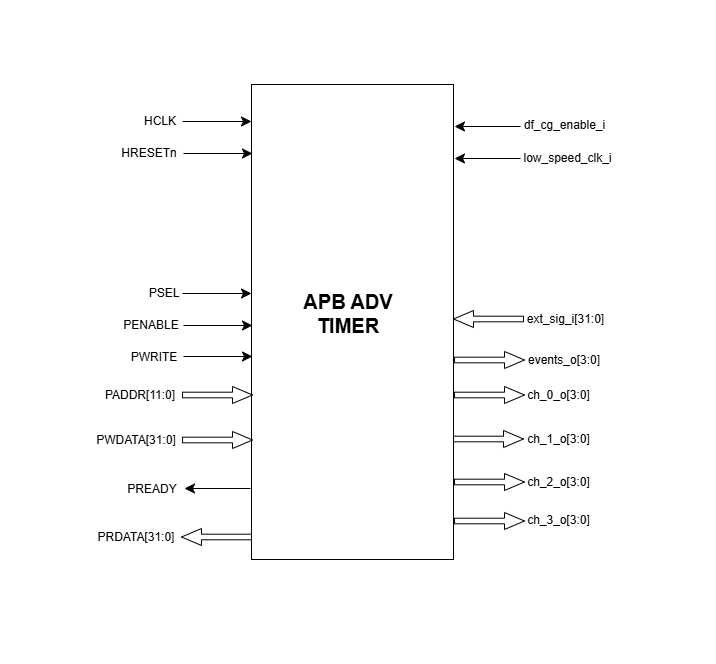

The diagram above was exported from draw.io. Its source (the exported page's mxGraphModel, read from the mxfile embedded in the PNG):
<mxGraphModel dx="1904" dy="1105" grid="0" gridSize="10" guides="1" tooltips="1" connect="1" arrows="1" fold="1" page="0" pageScale="1" pageWidth="850" pageHeight="1100" math="0" shadow="0">
  <root>
    <mxCell id="0" />
    <mxCell id="1" parent="0" />
    <mxCell id="TPd1EODh54zbJSnvU3LO-4" value="" style="rounded=0;whiteSpace=wrap;html=1;labelBackgroundColor=none;" vertex="1" parent="1">
      <mxGeometry x="376" y="144" width="202" height="475" as="geometry" />
    </mxCell>
    <mxCell id="TPd1EODh54zbJSnvU3LO-7" value="" style="endArrow=classic;html=1;rounded=0;fontSize=12;startSize=8;endSize=8;curved=1;labelBackgroundColor=none;fontColor=default;" edge="1" parent="1">
      <mxGeometry width="50" height="50" relative="1" as="geometry">
        <mxPoint x="375" y="548" as="sourcePoint" />
        <mxPoint x="309" y="548" as="targetPoint" />
      </mxGeometry>
    </mxCell>
    <mxCell id="TPd1EODh54zbJSnvU3LO-8" value="" style="endArrow=classic;html=1;rounded=0;fontSize=12;startSize=8;endSize=8;curved=1;labelBackgroundColor=none;fontColor=default;" edge="1" parent="1">
      <mxGeometry width="50" height="50" relative="1" as="geometry">
        <mxPoint x="307" y="181" as="sourcePoint" />
        <mxPoint x="376" y="181" as="targetPoint" />
      </mxGeometry>
    </mxCell>
    <mxCell id="TPd1EODh54zbJSnvU3LO-9" value="" style="endArrow=classic;html=1;rounded=0;fontSize=12;startSize=8;endSize=8;curved=1;labelBackgroundColor=none;fontColor=default;" edge="1" parent="1">
      <mxGeometry width="50" height="50" relative="1" as="geometry">
        <mxPoint x="308" y="213" as="sourcePoint" />
        <mxPoint x="377" y="213" as="targetPoint" />
      </mxGeometry>
    </mxCell>
    <mxCell id="TPd1EODh54zbJSnvU3LO-10" value="" style="endArrow=classic;html=1;rounded=0;fontSize=12;startSize=8;endSize=8;curved=1;labelBackgroundColor=none;fontColor=default;" edge="1" parent="1">
      <mxGeometry width="50" height="50" relative="1" as="geometry">
        <mxPoint x="645" y="186" as="sourcePoint" />
        <mxPoint x="579" y="186" as="targetPoint" />
      </mxGeometry>
    </mxCell>
    <mxCell id="TPd1EODh54zbJSnvU3LO-11" value="" style="endArrow=classic;html=1;rounded=0;fontSize=12;startSize=8;endSize=8;curved=1;labelBackgroundColor=none;fontColor=default;" edge="1" parent="1">
      <mxGeometry width="50" height="50" relative="1" as="geometry">
        <mxPoint x="645" y="218" as="sourcePoint" />
        <mxPoint x="579" y="218" as="targetPoint" />
      </mxGeometry>
    </mxCell>
    <mxCell id="TPd1EODh54zbJSnvU3LO-13" value="" style="html=1;shadow=0;dashed=0;align=center;verticalAlign=middle;shape=mxgraph.arrows2.arrow;dy=0.67;dx=20;notch=0;labelBackgroundColor=none;" vertex="1" parent="1">
      <mxGeometry x="307" y="491" width="70" height="17" as="geometry" />
    </mxCell>
    <mxCell id="TPd1EODh54zbJSnvU3LO-15" value="" style="html=1;shadow=0;dashed=0;align=center;verticalAlign=middle;shape=mxgraph.arrows2.arrow;dy=0.67;dx=20;notch=0;direction=west;labelBackgroundColor=none;" vertex="1" parent="1">
      <mxGeometry x="306" y="588" width="70" height="17" as="geometry" />
    </mxCell>
    <mxCell id="TPd1EODh54zbJSnvU3LO-16" value="" style="html=1;shadow=0;dashed=0;align=center;verticalAlign=middle;shape=mxgraph.arrows2.arrow;dy=0.67;dx=20;notch=0;labelBackgroundColor=none;" vertex="1" parent="1">
      <mxGeometry x="307" y="446" width="70" height="17" as="geometry" />
    </mxCell>
    <mxCell id="TPd1EODh54zbJSnvU3LO-17" value="" style="endArrow=classic;html=1;rounded=0;fontSize=12;startSize=8;endSize=8;curved=1;labelBackgroundColor=none;fontColor=default;" edge="1" parent="1">
      <mxGeometry width="50" height="50" relative="1" as="geometry">
        <mxPoint x="308" y="416" as="sourcePoint" />
        <mxPoint x="377" y="416" as="targetPoint" />
      </mxGeometry>
    </mxCell>
    <mxCell id="TPd1EODh54zbJSnvU3LO-18" value="" style="endArrow=classic;html=1;rounded=0;fontSize=12;startSize=8;endSize=8;curved=1;labelBackgroundColor=none;fontColor=default;" edge="1" parent="1">
      <mxGeometry width="50" height="50" relative="1" as="geometry">
        <mxPoint x="307" y="353" as="sourcePoint" />
        <mxPoint x="376" y="353" as="targetPoint" />
      </mxGeometry>
    </mxCell>
    <mxCell id="TPd1EODh54zbJSnvU3LO-19" value="" style="endArrow=classic;html=1;rounded=0;fontSize=12;startSize=8;endSize=8;curved=1;labelBackgroundColor=none;fontColor=default;" edge="1" parent="1">
      <mxGeometry width="50" height="50" relative="1" as="geometry">
        <mxPoint x="308" y="385" as="sourcePoint" />
        <mxPoint x="377" y="385" as="targetPoint" />
      </mxGeometry>
    </mxCell>
    <mxCell id="TPd1EODh54zbJSnvU3LO-20" value="" style="html=1;shadow=0;dashed=0;align=center;verticalAlign=middle;shape=mxgraph.arrows2.arrow;dy=0.67;dx=20;notch=0;labelBackgroundColor=none;" vertex="1" parent="1">
      <mxGeometry x="579" y="446" width="70" height="17" as="geometry" />
    </mxCell>
    <mxCell id="TPd1EODh54zbJSnvU3LO-21" value="" style="html=1;shadow=0;dashed=0;align=center;verticalAlign=middle;shape=mxgraph.arrows2.arrow;dy=0.67;dx=20;notch=0;labelBackgroundColor=none;" vertex="1" parent="1">
      <mxGeometry x="578" y="490" width="70" height="17" as="geometry" />
    </mxCell>
    <mxCell id="TPd1EODh54zbJSnvU3LO-22" value="" style="html=1;shadow=0;dashed=0;align=center;verticalAlign=middle;shape=mxgraph.arrows2.arrow;dy=0.67;dx=20;notch=0;labelBackgroundColor=none;" vertex="1" parent="1">
      <mxGeometry x="579" y="533" width="70" height="17" as="geometry" />
    </mxCell>
    <mxCell id="TPd1EODh54zbJSnvU3LO-23" value="" style="html=1;shadow=0;dashed=0;align=center;verticalAlign=middle;shape=mxgraph.arrows2.arrow;dy=0.67;dx=20;notch=0;labelBackgroundColor=none;" vertex="1" parent="1">
      <mxGeometry x="579" y="572" width="70" height="17" as="geometry" />
    </mxCell>
    <mxCell id="TPd1EODh54zbJSnvU3LO-24" value="" style="html=1;shadow=0;dashed=0;align=center;verticalAlign=middle;shape=mxgraph.arrows2.arrow;dy=0.67;dx=20;notch=0;labelBackgroundColor=none;" vertex="1" parent="1">
      <mxGeometry x="579" y="411" width="70" height="17" as="geometry" />
    </mxCell>
    <mxCell id="TPd1EODh54zbJSnvU3LO-25" value="" style="html=1;shadow=0;dashed=0;align=center;verticalAlign=middle;shape=mxgraph.arrows2.arrow;dy=0.67;dx=20;notch=0;direction=west;labelBackgroundColor=none;" vertex="1" parent="1">
      <mxGeometry x="578" y="370" width="70" height="17" as="geometry" />
    </mxCell>
    <mxCell id="TPd1EODh54zbJSnvU3LO-26" value="&lt;b&gt;&lt;font style=&quot;font-size: 20px;&quot;&gt;APB ADV TIMER&lt;/font&gt;&lt;/b&gt;" style="text;strokeColor=none;fillColor=none;html=1;align=center;verticalAlign=middle;whiteSpace=wrap;rounded=0;fontSize=16;labelBackgroundColor=none;" vertex="1" parent="1">
      <mxGeometry x="423" y="303" width="100" height="140" as="geometry" />
    </mxCell>
    <mxCell id="TPd1EODh54zbJSnvU3LO-29" value="&lt;font style=&quot;font-size: 12px;&quot;&gt;HCLK&lt;/font&gt;" style="text;strokeColor=none;fillColor=none;html=1;align=center;verticalAlign=middle;whiteSpace=wrap;rounded=0;fontSize=16;" vertex="1" parent="1">
      <mxGeometry x="255" y="164" width="60" height="30" as="geometry" />
    </mxCell>
    <mxCell id="TPd1EODh54zbJSnvU3LO-30" value="&lt;font style=&quot;font-size: 12px;&quot;&gt;HRESETn&lt;/font&gt;" style="text;strokeColor=none;fillColor=none;html=1;align=center;verticalAlign=middle;whiteSpace=wrap;rounded=0;fontSize=16;" vertex="1" parent="1">
      <mxGeometry x="244" y="196" width="60" height="30" as="geometry" />
    </mxCell>
    <mxCell id="TPd1EODh54zbJSnvU3LO-31" value="&lt;font style=&quot;font-size: 12px;&quot;&gt;PSEL&lt;/font&gt;" style="text;strokeColor=none;fillColor=none;html=1;align=center;verticalAlign=middle;whiteSpace=wrap;rounded=0;fontSize=16;" vertex="1" parent="1">
      <mxGeometry x="259" y="336" width="60" height="30" as="geometry" />
    </mxCell>
    <mxCell id="TPd1EODh54zbJSnvU3LO-32" value="&lt;font style=&quot;font-size: 12px;&quot;&gt;PENABLE&lt;/font&gt;" style="text;strokeColor=none;fillColor=none;html=1;align=center;verticalAlign=middle;whiteSpace=wrap;rounded=0;fontSize=16;" vertex="1" parent="1">
      <mxGeometry x="246" y="368" width="60" height="30" as="geometry" />
    </mxCell>
    <mxCell id="TPd1EODh54zbJSnvU3LO-33" value="&lt;font style=&quot;font-size: 12px;&quot;&gt;PWRITE&lt;/font&gt;" style="text;strokeColor=none;fillColor=none;html=1;align=center;verticalAlign=middle;whiteSpace=wrap;rounded=0;fontSize=16;" vertex="1" parent="1">
      <mxGeometry x="249" y="400" width="60" height="30" as="geometry" />
    </mxCell>
    <mxCell id="TPd1EODh54zbJSnvU3LO-34" value="&lt;font style=&quot;font-size: 12px;&quot;&gt;PADDR[11:0]&lt;/font&gt;" style="text;strokeColor=none;fillColor=none;html=1;align=center;verticalAlign=middle;whiteSpace=wrap;rounded=0;fontSize=16;" vertex="1" parent="1">
      <mxGeometry x="235" y="438" width="60" height="30" as="geometry" />
    </mxCell>
    <mxCell id="TPd1EODh54zbJSnvU3LO-35" value="&lt;font style=&quot;font-size: 12px;&quot;&gt;PWDATA[31:0]&lt;/font&gt;" style="text;strokeColor=none;fillColor=none;html=1;align=center;verticalAlign=middle;whiteSpace=wrap;rounded=0;fontSize=16;" vertex="1" parent="1">
      <mxGeometry x="216" y="483" width="90" height="30" as="geometry" />
    </mxCell>
    <mxCell id="TPd1EODh54zbJSnvU3LO-36" value="&lt;font style=&quot;font-size: 12px;&quot;&gt;PREADY&lt;/font&gt;" style="text;strokeColor=none;fillColor=none;html=1;align=center;verticalAlign=middle;whiteSpace=wrap;rounded=0;fontSize=16;" vertex="1" parent="1">
      <mxGeometry x="247" y="532" width="60" height="30" as="geometry" />
    </mxCell>
    <mxCell id="TPd1EODh54zbJSnvU3LO-37" value="&lt;font style=&quot;font-size: 12px;&quot;&gt;PRDATA[31:0]&lt;/font&gt;" style="text;strokeColor=none;fillColor=none;html=1;align=center;verticalAlign=middle;whiteSpace=wrap;rounded=0;fontSize=16;" vertex="1" parent="1">
      <mxGeometry x="216" y="580" width="90" height="30" as="geometry" />
    </mxCell>
    <mxCell id="TPd1EODh54zbJSnvU3LO-38" value="&lt;span style=&quot;font-size: 12px;&quot;&gt;df_cg_enable_i&lt;/span&gt;" style="text;strokeColor=none;fillColor=none;html=1;align=center;verticalAlign=middle;whiteSpace=wrap;rounded=0;fontSize=16;" vertex="1" parent="1">
      <mxGeometry x="645" y="170" width="89" height="26" as="geometry" />
    </mxCell>
    <mxCell id="TPd1EODh54zbJSnvU3LO-39" value="&lt;span style=&quot;font-size: 12px;&quot;&gt;low_speed_clk_i&lt;/span&gt;" style="text;strokeColor=none;fillColor=none;html=1;align=center;verticalAlign=middle;whiteSpace=wrap;rounded=0;fontSize=16;" vertex="1" parent="1">
      <mxGeometry x="648" y="203" width="89" height="26" as="geometry" />
    </mxCell>
    <mxCell id="TPd1EODh54zbJSnvU3LO-40" value="&lt;span style=&quot;font-size: 12px;&quot;&gt;ext_sig_i[31:0]&lt;/span&gt;" style="text;strokeColor=none;fillColor=none;html=1;align=center;verticalAlign=middle;whiteSpace=wrap;rounded=0;fontSize=16;" vertex="1" parent="1">
      <mxGeometry x="646" y="364" width="89" height="26" as="geometry" />
    </mxCell>
    <mxCell id="TPd1EODh54zbJSnvU3LO-41" value="&lt;span style=&quot;font-size: 12px;&quot;&gt;events_o[3:0]&lt;/span&gt;" style="text;strokeColor=none;fillColor=none;html=1;align=center;verticalAlign=middle;whiteSpace=wrap;rounded=0;fontSize=16;" vertex="1" parent="1">
      <mxGeometry x="652" y="405" width="74" height="26" as="geometry" />
    </mxCell>
    <mxCell id="TPd1EODh54zbJSnvU3LO-42" value="&lt;span style=&quot;font-size: 12px;&quot;&gt;ch_0_o[3:0]&lt;/span&gt;" style="text;strokeColor=none;fillColor=none;html=1;align=center;verticalAlign=middle;whiteSpace=wrap;rounded=0;fontSize=16;" vertex="1" parent="1">
      <mxGeometry x="651" y="440" width="65" height="26" as="geometry" />
    </mxCell>
    <mxCell id="TPd1EODh54zbJSnvU3LO-43" value="&lt;span style=&quot;font-size: 12px;&quot;&gt;ch_1_o[3:0]&lt;/span&gt;" style="text;strokeColor=none;fillColor=none;html=1;align=center;verticalAlign=middle;whiteSpace=wrap;rounded=0;fontSize=16;" vertex="1" parent="1">
      <mxGeometry x="651" y="484" width="65" height="26" as="geometry" />
    </mxCell>
    <mxCell id="TPd1EODh54zbJSnvU3LO-44" value="&lt;span style=&quot;font-size: 12px;&quot;&gt;ch_2_o[3:0]&lt;/span&gt;" style="text;strokeColor=none;fillColor=none;html=1;align=center;verticalAlign=middle;whiteSpace=wrap;rounded=0;fontSize=16;" vertex="1" parent="1">
      <mxGeometry x="651" y="527" width="65" height="26" as="geometry" />
    </mxCell>
    <mxCell id="TPd1EODh54zbJSnvU3LO-45" value="&lt;span style=&quot;font-size: 12px;&quot;&gt;ch_3_o[3:0]&lt;/span&gt;" style="text;strokeColor=none;fillColor=none;html=1;align=center;verticalAlign=middle;whiteSpace=wrap;rounded=0;fontSize=16;" vertex="1" parent="1">
      <mxGeometry x="651" y="565" width="65" height="26" as="geometry" />
    </mxCell>
    <mxCell id="TPd1EODh54zbJSnvU3LO-46" value="" style="rounded=0;whiteSpace=wrap;html=1;strokeColor=#FFFFFF;direction=south;" vertex="1" parent="1">
      <mxGeometry x="760" y="315" width="80" height="160" as="geometry" />
    </mxCell>
    <mxCell id="TPd1EODh54zbJSnvU3LO-47" value="" style="rounded=0;whiteSpace=wrap;html=1;strokeColor=#FFFFFF;" vertex="1" parent="1">
      <mxGeometry x="407" y="60" width="160" height="80" as="geometry" />
    </mxCell>
    <mxCell id="TPd1EODh54zbJSnvU3LO-48" value="" style="rounded=0;whiteSpace=wrap;html=1;strokeColor=#FFFFFF;" vertex="1" parent="1">
      <mxGeometry x="410" y="643" width="160" height="80" as="geometry" />
    </mxCell>
    <mxCell id="TPd1EODh54zbJSnvU3LO-49" value="" style="rounded=0;whiteSpace=wrap;html=1;strokeColor=#FFFFFF;direction=south;" vertex="1" parent="1">
      <mxGeometry x="125" y="310" width="80" height="160" as="geometry" />
    </mxCell>
  </root>
</mxGraphModel>